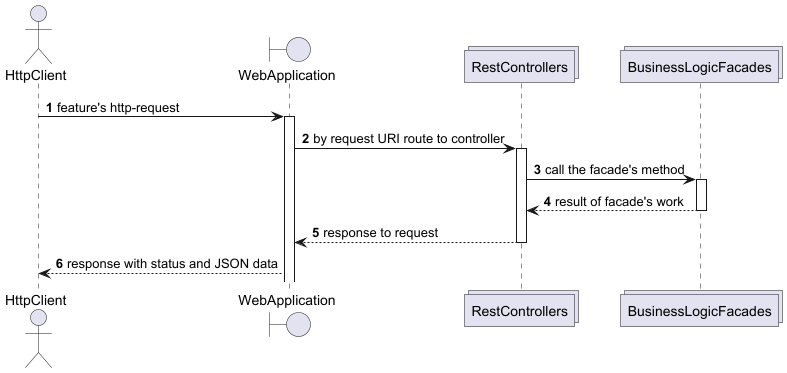

The diagram above was rendered by PlantUML. Its source (embedded in the PNG):
@startuml

autonumber
actor HttpClient as client
boundary WebApplication as gate
collections RestControllers as controllers
collections BusinessLogicFacades as facades

client -> gate: feature's http-request
activate gate

gate -> controllers: by request URI route to controller
activate controllers

controllers -> facades: call the facade's method
activate facades

facades --> controllers: result of facade's work
deactivate facades

controllers --> gate: response to request
deactivate controllers

gate --> client: response with status and JSON data

@enduml